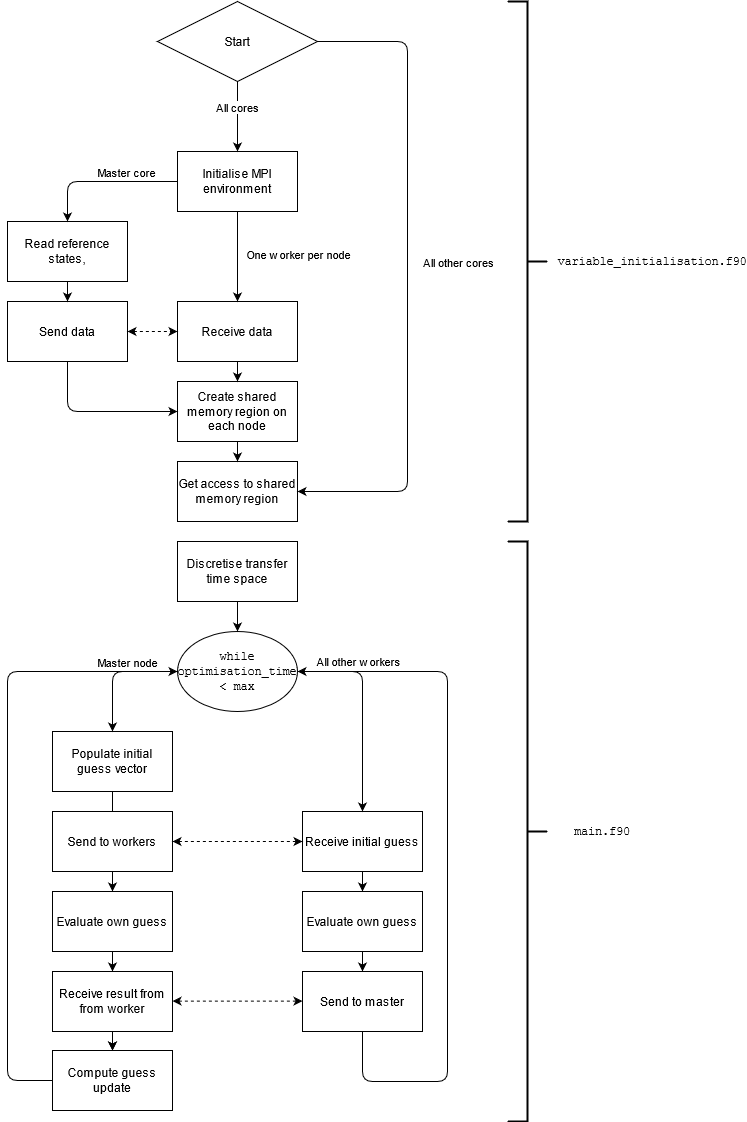

The diagram above was exported from draw.io. Its source (the exported page's mxGraphModel, read from the mxfile embedded in the PNG):
<mxGraphModel dx="1422" dy="791" grid="1" gridSize="10" guides="1" tooltips="1" connect="1" arrows="1" fold="1" page="1" pageScale="1" pageWidth="827" pageHeight="1169" math="0" shadow="0">
  <root>
    <mxCell id="0" />
    <mxCell id="1" parent="0" />
    <mxCell id="D91apLGQwzufH1pwsFyb-1" value="Initialise MPI environment" style="rounded=0;whiteSpace=wrap;html=1;" vertex="1" parent="1">
      <mxGeometry x="330" y="190" width="120" height="60" as="geometry" />
    </mxCell>
    <mxCell id="D91apLGQwzufH1pwsFyb-2" value="Start" style="rhombus;whiteSpace=wrap;html=1;" vertex="1" parent="1">
      <mxGeometry x="310" y="40" width="160" height="80" as="geometry" />
    </mxCell>
    <mxCell id="D91apLGQwzufH1pwsFyb-3" value="Read reference states, " style="rounded=0;whiteSpace=wrap;html=1;" vertex="1" parent="1">
      <mxGeometry x="160" y="260" width="120" height="60" as="geometry" />
    </mxCell>
    <mxCell id="D91apLGQwzufH1pwsFyb-4" value="" style="endArrow=classic;html=1;exitX=0.5;exitY=1;exitDx=0;exitDy=0;entryX=0.5;entryY=0;entryDx=0;entryDy=0;" edge="1" parent="1" source="D91apLGQwzufH1pwsFyb-2" target="D91apLGQwzufH1pwsFyb-1">
      <mxGeometry width="50" height="50" relative="1" as="geometry">
        <mxPoint x="390" y="430" as="sourcePoint" />
        <mxPoint x="440" y="380" as="targetPoint" />
      </mxGeometry>
    </mxCell>
    <mxCell id="D91apLGQwzufH1pwsFyb-5" value="All cores" style="edgeLabel;html=1;align=center;verticalAlign=middle;resizable=0;points=[];" vertex="1" connectable="0" parent="D91apLGQwzufH1pwsFyb-4">
      <mxGeometry x="-0.2857" y="-1" relative="1" as="geometry">
        <mxPoint as="offset" />
      </mxGeometry>
    </mxCell>
    <mxCell id="D91apLGQwzufH1pwsFyb-6" value="Receive data" style="rounded=0;whiteSpace=wrap;html=1;" vertex="1" parent="1">
      <mxGeometry x="330" y="340" width="120" height="60" as="geometry" />
    </mxCell>
    <mxCell id="D91apLGQwzufH1pwsFyb-7" value="" style="endArrow=classic;html=1;exitX=0;exitY=0.5;exitDx=0;exitDy=0;entryX=0.5;entryY=0;entryDx=0;entryDy=0;" edge="1" parent="1" source="D91apLGQwzufH1pwsFyb-1" target="D91apLGQwzufH1pwsFyb-3">
      <mxGeometry width="50" height="50" relative="1" as="geometry">
        <mxPoint x="360" y="360" as="sourcePoint" />
        <mxPoint x="440" y="380" as="targetPoint" />
        <Array as="points">
          <mxPoint x="220" y="220" />
        </Array>
      </mxGeometry>
    </mxCell>
    <mxCell id="D91apLGQwzufH1pwsFyb-8" value="Master core" style="edgeLabel;html=1;align=center;verticalAlign=middle;resizable=0;points=[];" vertex="1" connectable="0" parent="D91apLGQwzufH1pwsFyb-7">
      <mxGeometry x="-0.1765" relative="1" as="geometry">
        <mxPoint x="10" y="-10" as="offset" />
      </mxGeometry>
    </mxCell>
    <mxCell id="D91apLGQwzufH1pwsFyb-9" value="" style="endArrow=classic;html=1;exitX=0.5;exitY=1;exitDx=0;exitDy=0;entryX=0.5;entryY=0;entryDx=0;entryDy=0;" edge="1" parent="1" source="D91apLGQwzufH1pwsFyb-1" target="D91apLGQwzufH1pwsFyb-6">
      <mxGeometry width="50" height="50" relative="1" as="geometry">
        <mxPoint x="390" y="430" as="sourcePoint" />
        <mxPoint x="440" y="380" as="targetPoint" />
        <Array as="points" />
      </mxGeometry>
    </mxCell>
    <mxCell id="D91apLGQwzufH1pwsFyb-10" value="One worker per node" style="edgeLabel;html=1;align=center;verticalAlign=middle;resizable=0;points=[];" vertex="1" connectable="0" parent="D91apLGQwzufH1pwsFyb-9">
      <mxGeometry x="-0.1647" y="-1" relative="1" as="geometry">
        <mxPoint x="61" y="4" as="offset" />
      </mxGeometry>
    </mxCell>
    <mxCell id="D91apLGQwzufH1pwsFyb-11" value="Send data" style="rounded=0;whiteSpace=wrap;html=1;" vertex="1" parent="1">
      <mxGeometry x="160" y="340" width="120" height="60" as="geometry" />
    </mxCell>
    <mxCell id="D91apLGQwzufH1pwsFyb-12" value="" style="endArrow=classic;html=1;exitX=0.5;exitY=1;exitDx=0;exitDy=0;entryX=0.5;entryY=0;entryDx=0;entryDy=0;" edge="1" parent="1" source="D91apLGQwzufH1pwsFyb-3" target="D91apLGQwzufH1pwsFyb-11">
      <mxGeometry width="50" height="50" relative="1" as="geometry">
        <mxPoint x="390" y="430" as="sourcePoint" />
        <mxPoint x="440" y="380" as="targetPoint" />
      </mxGeometry>
    </mxCell>
    <mxCell id="D91apLGQwzufH1pwsFyb-14" value="" style="endArrow=classic;startArrow=classic;html=1;exitX=1;exitY=0.5;exitDx=0;exitDy=0;entryX=0;entryY=0.5;entryDx=0;entryDy=0;dashed=1;" edge="1" parent="1" source="D91apLGQwzufH1pwsFyb-11" target="D91apLGQwzufH1pwsFyb-6">
      <mxGeometry width="50" height="50" relative="1" as="geometry">
        <mxPoint x="390" y="430" as="sourcePoint" />
        <mxPoint x="440" y="380" as="targetPoint" />
      </mxGeometry>
    </mxCell>
    <mxCell id="D91apLGQwzufH1pwsFyb-15" value="Get access to shared memory region" style="rounded=0;whiteSpace=wrap;html=1;" vertex="1" parent="1">
      <mxGeometry x="330" y="500" width="120" height="60" as="geometry" />
    </mxCell>
    <mxCell id="D91apLGQwzufH1pwsFyb-22" style="edgeStyle=orthogonalEdgeStyle;rounded=0;orthogonalLoop=1;jettySize=auto;html=1;entryX=0.5;entryY=0;entryDx=0;entryDy=0;" edge="1" parent="1" source="D91apLGQwzufH1pwsFyb-17" target="D91apLGQwzufH1pwsFyb-15">
      <mxGeometry relative="1" as="geometry" />
    </mxCell>
    <mxCell id="D91apLGQwzufH1pwsFyb-17" value="Create shared memory region on each node" style="rounded=0;whiteSpace=wrap;html=1;" vertex="1" parent="1">
      <mxGeometry x="330" y="420" width="120" height="60" as="geometry" />
    </mxCell>
    <mxCell id="D91apLGQwzufH1pwsFyb-18" value="" style="endArrow=classic;html=1;exitX=1;exitY=0.5;exitDx=0;exitDy=0;entryX=1;entryY=0.5;entryDx=0;entryDy=0;" edge="1" parent="1" source="D91apLGQwzufH1pwsFyb-2" target="D91apLGQwzufH1pwsFyb-15">
      <mxGeometry width="50" height="50" relative="1" as="geometry">
        <mxPoint x="390" y="430" as="sourcePoint" />
        <mxPoint x="440" y="380" as="targetPoint" />
        <Array as="points">
          <mxPoint x="560" y="80" />
          <mxPoint x="560" y="530" />
        </Array>
      </mxGeometry>
    </mxCell>
    <mxCell id="D91apLGQwzufH1pwsFyb-19" value="All other cores" style="edgeLabel;html=1;align=center;verticalAlign=middle;resizable=0;points=[];" vertex="1" connectable="0" parent="D91apLGQwzufH1pwsFyb-18">
      <mxGeometry x="-0.1433" y="3" relative="1" as="geometry">
        <mxPoint x="47" y="32" as="offset" />
      </mxGeometry>
    </mxCell>
    <mxCell id="D91apLGQwzufH1pwsFyb-20" value="" style="endArrow=classic;html=1;exitX=0.5;exitY=1;exitDx=0;exitDy=0;entryX=0.5;entryY=0;entryDx=0;entryDy=0;" edge="1" parent="1" source="D91apLGQwzufH1pwsFyb-6" target="D91apLGQwzufH1pwsFyb-17">
      <mxGeometry width="50" height="50" relative="1" as="geometry">
        <mxPoint x="390" y="430" as="sourcePoint" />
        <mxPoint x="440" y="380" as="targetPoint" />
      </mxGeometry>
    </mxCell>
    <mxCell id="D91apLGQwzufH1pwsFyb-23" value="" style="endArrow=classic;html=1;exitX=0.5;exitY=1;exitDx=0;exitDy=0;entryX=0;entryY=0.5;entryDx=0;entryDy=0;" edge="1" parent="1" source="D91apLGQwzufH1pwsFyb-11" target="D91apLGQwzufH1pwsFyb-17">
      <mxGeometry width="50" height="50" relative="1" as="geometry">
        <mxPoint x="390" y="430" as="sourcePoint" />
        <mxPoint x="440" y="380" as="targetPoint" />
        <Array as="points">
          <mxPoint x="220" y="450" />
        </Array>
      </mxGeometry>
    </mxCell>
    <mxCell id="D91apLGQwzufH1pwsFyb-26" value="" style="strokeWidth=2;html=1;shape=mxgraph.flowchart.annotation_2;align=left;labelPosition=right;pointerEvents=1;rotation=-180;" vertex="1" parent="1">
      <mxGeometry x="660" y="40" width="40" height="520" as="geometry" />
    </mxCell>
    <mxCell id="D91apLGQwzufH1pwsFyb-27" value="&lt;font face=&quot;Courier New&quot;&gt;variable_initialisation.f90&lt;/font&gt;" style="text;html=1;strokeColor=none;fillColor=none;align=center;verticalAlign=middle;whiteSpace=wrap;rounded=0;" vertex="1" parent="1">
      <mxGeometry x="760" y="290" width="90" height="20" as="geometry" />
    </mxCell>
    <mxCell id="D91apLGQwzufH1pwsFyb-30" value="Discretise transfer time space" style="rounded=0;whiteSpace=wrap;html=1;" vertex="1" parent="1">
      <mxGeometry x="330" y="580" width="120" height="60" as="geometry" />
    </mxCell>
    <mxCell id="D91apLGQwzufH1pwsFyb-32" value="&lt;font face=&quot;Courier New&quot;&gt;while optimisation_time &amp;lt; max&lt;br&gt;&lt;/font&gt;" style="ellipse;whiteSpace=wrap;html=1;rounded=1;" vertex="1" parent="1">
      <mxGeometry x="330" y="670" width="120" height="80" as="geometry" />
    </mxCell>
    <mxCell id="D91apLGQwzufH1pwsFyb-33" value="" style="endArrow=classic;html=1;exitX=0.5;exitY=1;exitDx=0;exitDy=0;entryX=0.5;entryY=0;entryDx=0;entryDy=0;" edge="1" parent="1" source="D91apLGQwzufH1pwsFyb-30" target="D91apLGQwzufH1pwsFyb-32">
      <mxGeometry width="50" height="50" relative="1" as="geometry">
        <mxPoint x="240" y="560" as="sourcePoint" />
        <mxPoint x="290" y="510" as="targetPoint" />
      </mxGeometry>
    </mxCell>
    <mxCell id="D91apLGQwzufH1pwsFyb-55" value="" style="edgeStyle=orthogonalEdgeStyle;rounded=0;orthogonalLoop=1;jettySize=auto;html=1;" edge="1" parent="1" source="D91apLGQwzufH1pwsFyb-35" target="D91apLGQwzufH1pwsFyb-37">
      <mxGeometry relative="1" as="geometry" />
    </mxCell>
    <mxCell id="D91apLGQwzufH1pwsFyb-35" value="Populate initial guess vector" style="rounded=0;whiteSpace=wrap;html=1;" vertex="1" parent="1">
      <mxGeometry x="205" y="770" width="120" height="60" as="geometry" />
    </mxCell>
    <mxCell id="D91apLGQwzufH1pwsFyb-54" value="" style="edgeStyle=orthogonalEdgeStyle;rounded=0;orthogonalLoop=1;jettySize=auto;html=1;" edge="1" parent="1" source="D91apLGQwzufH1pwsFyb-36" target="D91apLGQwzufH1pwsFyb-38">
      <mxGeometry relative="1" as="geometry" />
    </mxCell>
    <mxCell id="D91apLGQwzufH1pwsFyb-36" value="Send to workers" style="rounded=0;whiteSpace=wrap;html=1;" vertex="1" parent="1">
      <mxGeometry x="205" y="850" width="120" height="60" as="geometry" />
    </mxCell>
    <mxCell id="D91apLGQwzufH1pwsFyb-53" value="" style="edgeStyle=orthogonalEdgeStyle;rounded=0;orthogonalLoop=1;jettySize=auto;html=1;" edge="1" parent="1" source="D91apLGQwzufH1pwsFyb-37" target="D91apLGQwzufH1pwsFyb-39">
      <mxGeometry relative="1" as="geometry" />
    </mxCell>
    <mxCell id="D91apLGQwzufH1pwsFyb-37" value="Evaluate own guess" style="rounded=0;whiteSpace=wrap;html=1;" vertex="1" parent="1">
      <mxGeometry x="205" y="930" width="120" height="60" as="geometry" />
    </mxCell>
    <mxCell id="D91apLGQwzufH1pwsFyb-52" value="" style="edgeStyle=orthogonalEdgeStyle;rounded=0;orthogonalLoop=1;jettySize=auto;html=1;" edge="1" parent="1" source="D91apLGQwzufH1pwsFyb-38" target="D91apLGQwzufH1pwsFyb-39">
      <mxGeometry relative="1" as="geometry" />
    </mxCell>
    <mxCell id="D91apLGQwzufH1pwsFyb-38" value="Receive result from from worker" style="rounded=0;whiteSpace=wrap;html=1;" vertex="1" parent="1">
      <mxGeometry x="205" y="1010" width="120" height="60" as="geometry" />
    </mxCell>
    <mxCell id="D91apLGQwzufH1pwsFyb-39" value="Compute guess update" style="rounded=0;whiteSpace=wrap;html=1;" vertex="1" parent="1">
      <mxGeometry x="205" y="1089" width="120" height="60" as="geometry" />
    </mxCell>
    <mxCell id="D91apLGQwzufH1pwsFyb-56" value="" style="edgeStyle=orthogonalEdgeStyle;rounded=0;orthogonalLoop=1;jettySize=auto;html=1;" edge="1" parent="1" source="D91apLGQwzufH1pwsFyb-40" target="D91apLGQwzufH1pwsFyb-42">
      <mxGeometry relative="1" as="geometry" />
    </mxCell>
    <mxCell id="D91apLGQwzufH1pwsFyb-40" value="Receive initial guess" style="rounded=0;whiteSpace=wrap;html=1;" vertex="1" parent="1">
      <mxGeometry x="455" y="850" width="120" height="60" as="geometry" />
    </mxCell>
    <mxCell id="D91apLGQwzufH1pwsFyb-57" value="" style="edgeStyle=orthogonalEdgeStyle;rounded=0;orthogonalLoop=1;jettySize=auto;html=1;" edge="1" parent="1" source="D91apLGQwzufH1pwsFyb-42" target="D91apLGQwzufH1pwsFyb-44">
      <mxGeometry relative="1" as="geometry" />
    </mxCell>
    <mxCell id="D91apLGQwzufH1pwsFyb-42" value="Evaluate own guess" style="rounded=0;whiteSpace=wrap;html=1;" vertex="1" parent="1">
      <mxGeometry x="455" y="930" width="120" height="60" as="geometry" />
    </mxCell>
    <mxCell id="D91apLGQwzufH1pwsFyb-44" value="Send to master" style="rounded=0;whiteSpace=wrap;html=1;" vertex="1" parent="1">
      <mxGeometry x="455" y="1010" width="120" height="60" as="geometry" />
    </mxCell>
    <mxCell id="D91apLGQwzufH1pwsFyb-45" value="" style="endArrow=classic;html=1;exitX=0;exitY=0.5;exitDx=0;exitDy=0;entryX=0.5;entryY=0;entryDx=0;entryDy=0;" edge="1" parent="1" source="D91apLGQwzufH1pwsFyb-32" target="D91apLGQwzufH1pwsFyb-35">
      <mxGeometry width="50" height="50" relative="1" as="geometry">
        <mxPoint x="220" y="870" as="sourcePoint" />
        <mxPoint x="270" y="820" as="targetPoint" />
        <Array as="points">
          <mxPoint x="265" y="710" />
        </Array>
      </mxGeometry>
    </mxCell>
    <mxCell id="D91apLGQwzufH1pwsFyb-46" value="Master node" style="edgeLabel;html=1;align=center;verticalAlign=middle;resizable=0;points=[];" vertex="1" connectable="0" parent="D91apLGQwzufH1pwsFyb-45">
      <mxGeometry x="-0.2367" y="1" relative="1" as="geometry">
        <mxPoint x="-2.38" y="-11" as="offset" />
      </mxGeometry>
    </mxCell>
    <mxCell id="D91apLGQwzufH1pwsFyb-47" value="" style="endArrow=classic;html=1;exitX=1;exitY=0.5;exitDx=0;exitDy=0;entryX=0.5;entryY=0;entryDx=0;entryDy=0;" edge="1" parent="1" source="D91apLGQwzufH1pwsFyb-32" target="D91apLGQwzufH1pwsFyb-40">
      <mxGeometry width="50" height="50" relative="1" as="geometry">
        <mxPoint x="70" y="720" as="sourcePoint" />
        <mxPoint x="120" y="670" as="targetPoint" />
        <Array as="points">
          <mxPoint x="515" y="710" />
        </Array>
      </mxGeometry>
    </mxCell>
    <mxCell id="D91apLGQwzufH1pwsFyb-48" value="&lt;div&gt;All other workers&lt;/div&gt;" style="edgeLabel;html=1;align=center;verticalAlign=middle;resizable=0;points=[];" vertex="1" connectable="0" parent="D91apLGQwzufH1pwsFyb-47">
      <mxGeometry x="-0.2" y="-2" relative="1" as="geometry">
        <mxPoint x="-3" y="-27.29" as="offset" />
      </mxGeometry>
    </mxCell>
    <mxCell id="D91apLGQwzufH1pwsFyb-59" value="" style="endArrow=classic;startArrow=classic;html=1;dashed=1;exitX=1;exitY=0.5;exitDx=0;exitDy=0;entryX=0;entryY=0.5;entryDx=0;entryDy=0;" edge="1" parent="1" source="D91apLGQwzufH1pwsFyb-36" target="D91apLGQwzufH1pwsFyb-40">
      <mxGeometry width="50" height="50" relative="1" as="geometry">
        <mxPoint x="270" y="870" as="sourcePoint" />
        <mxPoint x="320" y="820" as="targetPoint" />
      </mxGeometry>
    </mxCell>
    <mxCell id="D91apLGQwzufH1pwsFyb-60" value="" style="endArrow=classic;startArrow=classic;html=1;dashed=1;exitX=1;exitY=0.5;exitDx=0;exitDy=0;entryX=0;entryY=0.5;entryDx=0;entryDy=0;" edge="1" parent="1">
      <mxGeometry width="50" height="50" relative="1" as="geometry">
        <mxPoint x="325" y="1039.58" as="sourcePoint" />
        <mxPoint x="455" y="1039.58" as="targetPoint" />
      </mxGeometry>
    </mxCell>
    <mxCell id="D91apLGQwzufH1pwsFyb-62" value="" style="endArrow=classic;html=1;exitX=0;exitY=0.5;exitDx=0;exitDy=0;entryX=0;entryY=0.5;entryDx=0;entryDy=0;" edge="1" parent="1" source="D91apLGQwzufH1pwsFyb-39" target="D91apLGQwzufH1pwsFyb-32">
      <mxGeometry width="50" height="50" relative="1" as="geometry">
        <mxPoint x="90" y="840" as="sourcePoint" />
        <mxPoint x="140" y="790" as="targetPoint" />
        <Array as="points">
          <mxPoint x="160" y="1119" />
          <mxPoint x="160" y="710" />
        </Array>
      </mxGeometry>
    </mxCell>
    <mxCell id="D91apLGQwzufH1pwsFyb-63" value="" style="endArrow=classic;html=1;exitX=0.5;exitY=1;exitDx=0;exitDy=0;entryX=1;entryY=0.5;entryDx=0;entryDy=0;" edge="1" parent="1" source="D91apLGQwzufH1pwsFyb-44" target="D91apLGQwzufH1pwsFyb-32">
      <mxGeometry width="50" height="50" relative="1" as="geometry">
        <mxPoint x="702" y="1129" as="sourcePoint" />
        <mxPoint x="827" y="720" as="targetPoint" />
        <Array as="points">
          <mxPoint x="515" y="1120" />
          <mxPoint x="600" y="1120" />
          <mxPoint x="600" y="710" />
        </Array>
      </mxGeometry>
    </mxCell>
    <mxCell id="D91apLGQwzufH1pwsFyb-64" value="" style="strokeWidth=2;html=1;shape=mxgraph.flowchart.annotation_2;align=left;labelPosition=right;pointerEvents=1;rotation=-180;" vertex="1" parent="1">
      <mxGeometry x="660" y="580" width="40" height="580" as="geometry" />
    </mxCell>
    <mxCell id="D91apLGQwzufH1pwsFyb-65" value="&lt;font face=&quot;Courier New&quot;&gt;main.f90&lt;/font&gt;" style="text;html=1;strokeColor=none;fillColor=none;align=center;verticalAlign=middle;whiteSpace=wrap;rounded=0;" vertex="1" parent="1">
      <mxGeometry x="710" y="860" width="90" height="20" as="geometry" />
    </mxCell>
  </root>
</mxGraphModel>